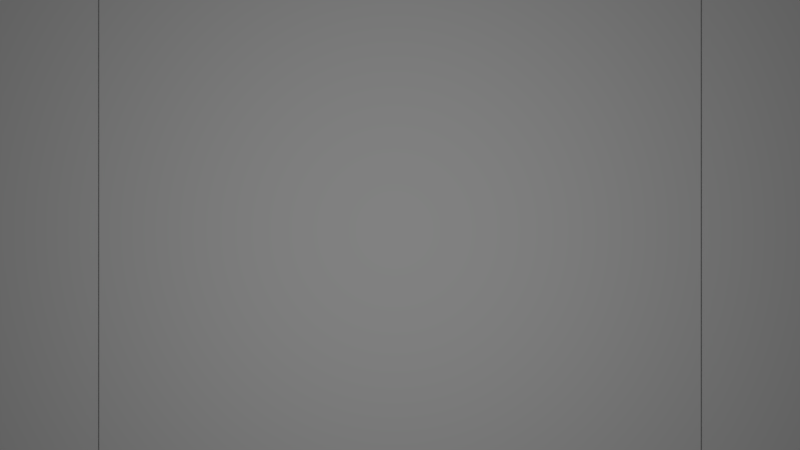 # Source: hackers.blend  (saved by Blender 2.79.0; exported with 4.5.12 LTS)
import bpy
from mathutils import Matrix  # noqa: F401  (used for matrix-valued properties, if any)

bpy.ops.wm.read_factory_settings(use_empty=True)
scene = bpy.context.scene
scene.name = 'Scene'

# ---- collections
col_collection_1 = bpy.data.collections.new('Collection 1'); scene.collection.children.link(col_collection_1)

# ---- materials (node trees are filled in below, after node groups)
mat_ni = bpy.data.materials.new('ni')
mat_ni.alpha_threshold = 0.0
mat_ni.use_transparent_shadow = False
mat_ni.preview_render_type = 'FLAT'
mat_ni.roughness = 0.5
mat_ni.specular_intensity = 0.0
mat_nikon_logo = bpy.data.materials.new('nikon_logo')
mat_nikon_logo.alpha_threshold = 0.0
mat_nikon_logo.use_transparent_shadow = False
mat_nikon_logo.preview_render_type = 'CUBE'
mat_nikon_logo.roughness = 0.5
mat_nikon_logo.specular_intensity = 0.0
mat_material_003 = bpy.data.materials.new('Material.003')
mat_material_003.alpha_threshold = 0.0
mat_material_003.use_transparent_shadow = False
mat_material_003.diffuse_color = (1.0, 1.0, 1.0, 1.0)
mat_material_003.roughness = 0.5
mat_bg = bpy.data.materials.new('BG')
mat_bg.alpha_threshold = 0.0
mat_bg.use_transparent_shadow = False
mat_bg.preview_render_type = 'CUBE'
mat_bg.diffuse_color = (1.0, 1.0, 1.0, 1.0)
mat_bg.roughness = 0.5
mat_bg.specular_intensity = 0.0
mat_nikon = bpy.data.materials.new('nikon')
mat_nikon.alpha_threshold = 0.0
mat_nikon.use_transparent_shadow = False
mat_nikon.preview_render_type = 'CUBE'
mat_nikon.roughness = 0.5
mat_nikon.specular_intensity = 0.0

# ---- material node trees

# ---- world
world_world = bpy.data.worlds.new('World'); scene.world = world_world
world_world.color = (0.05088, 0.05088, 0.05088)
world_world.use_sun_shadow = False
world_world.sun_shadow_jitter_overblur = 0.0
world_world.cycles.sampling_method = 'MANUAL'

# ---- cameras
cam_camera = bpy.data.cameras.new('Camera')
cam_camera.type = 'ORTHO'
cam_camera.passepartout_alpha = 0.7385
cam_camera.clip_end = 100.0
cam_camera.lens = 35.0
cam_camera.sensor_width = 32.0
cam_camera.sensor_height = 18.0
cam_camera.ortho_scale = 7.314
cam_camera.display_size = 0.16
cam_camera.dof.focus_distance = 0.0
cam_camera.dof.aperture_fstop = 128.0

# ---- lights
light_area = bpy.data.lights.new('Area', 'AREA')
light_area.transmission_factor = 0.0
light_area.energy = 78.54
light_area.shadow_buffer_clip_start = 0.5
light_area.shadow_soft_size = 0.1
light_area.shadow_maximum_resolution = 0.006
light_area.use_absolute_resolution = True
light_area.size = 0.1
light_area.size_y = 0.1

# ---- meshes
me_ni = bpy.data.meshes.new('ni')
me_ni.from_pydata([(-0.4979, -0.5, 0.0), (0.4979, -0.5, 0.0), (-0.4979, 0.5, 0.0), (0.4979, 0.5, 0.0)], [], [(0, 1, 3, 2)])
_uv = me_ni.uv_layers.new(name='UVMap')
_uv.uv.foreach_set('vector', [0.0, 0.0, 1.0, 0.0, 1.0, 1.0, 0.0, 1.0])
me_ni.materials.append(mat_ni)
me_ni.use_remesh_preserve_volume = False
me_ni.use_remesh_preserve_attributes = False
me_ni.use_mirror_vertex_groups = False
me_ni.update()
me_nikon_logo = bpy.data.meshes.new('nikon_logo')
me_nikon_logo.from_pydata([(-0.5, -0.5, 0.0), (0.5, -0.5, 0.0), (-0.5, 0.5, 0.0), (0.5, 0.5, 0.0)], [], [(0, 1, 3, 2)])
_uv = me_nikon_logo.uv_layers.new(name='UVMap')
_uv.uv.foreach_set('vector', [0.0, 0.0, 1.0, 0.0, 1.0, 1.0, 0.0, 1.0])
me_nikon_logo.materials.append(mat_nikon_logo)
me_nikon_logo.use_remesh_preserve_volume = False
me_nikon_logo.use_remesh_preserve_attributes = False
me_nikon_logo.use_mirror_vertex_groups = False
me_nikon_logo.update()
me_plane_003 = bpy.data.meshes.new('Plane.003')
me_plane_003.from_pydata([(-1.0, -1.0, 0.0), (1.0, -1.0, 0.0), (-1.0, 1.0, 0.0), (1.0, 1.0, 0.0)], [], [(0, 1, 3, 2)])
me_plane_003.materials.append(mat_material_003)
me_plane_003.use_remesh_preserve_volume = False
me_plane_003.use_remesh_preserve_attributes = False
me_plane_003.use_mirror_vertex_groups = False
me_plane_003.update()
me_plane_002 = bpy.data.meshes.new('Plane.002')
me_plane_002.from_pydata([(-1.0, -1.0, 0.0), (1.0, -1.0, 0.0), (-1.0, 1.0, 0.0), (1.0, 1.0, 0.0)], [], [(0, 1, 3, 2)])
me_plane_002.materials.append(mat_bg)
me_plane_002.use_remesh_preserve_volume = False
me_plane_002.use_remesh_preserve_attributes = False
me_plane_002.use_mirror_vertex_groups = False
me_plane_002.update()
me_nikon = bpy.data.meshes.new('nikon')
me_nikon.from_pydata([(-0.5005, -0.5, 0.0), (0.5005, -0.5, 0.0), (-0.5005, 0.5, 0.0), (0.5005, 0.5, 0.0)], [], [(0, 1, 3, 2)])
_uv = me_nikon.uv_layers.new(name='UVMap')
_uv.uv.foreach_set('vector', [0.0, 0.0, 1.0, 0.0, 1.0, 1.0, 0.0, 1.0])
me_nikon.materials.append(mat_nikon)
me_nikon.use_remesh_preserve_volume = False
me_nikon.use_remesh_preserve_attributes = False
me_nikon.use_mirror_vertex_groups = False
me_nikon.update()

# ---- objects
ob_ni = bpy.data.objects.new('ni', me_ni)
ob_nikon_logo = bpy.data.objects.new('nikon_logo', me_nikon_logo)
ob_plane_001 = bpy.data.objects.new('Plane.001', me_plane_003)
ob_area = bpy.data.objects.new('Area', light_area)
ob_bg = bpy.data.objects.new('BG', me_plane_002)
ob_nikon = bpy.data.objects.new('nikon', me_nikon)
ob_camera = bpy.data.objects.new('Camera', cam_camera)

# ---- transforms, parenting, visibility, modifiers, constraints
ob_ni.location = (2.773, 1.145, 1.971)
ob_ni.hide_viewport = True
ob_ni.hide_render = True
ob_ni.lineart.crease_threshold = 0.0
ob_nikon_logo.location = (0.0, 0.0, 0.02)
ob_nikon_logo.scale = (5.5, 5.5, 5.5)
ob_nikon_logo.lineart.crease_threshold = 0.0
ob_plane_001.location = (-0.3758, -6.914, 0.4005)
ob_plane_001.scale = (3.454, 1.114, 0.0)
ob_plane_001.lineart.crease_threshold = 0.0
ob_area.location = (-0.04978, -0.04271, 5.99)
ob_area.scale = (1.893, 1.893, 1.893)
ob_area.lineart.crease_threshold = 0.0
ob_bg.location = (-0.009749, -0.01265, -1.739)
ob_bg.scale = (4.267, 2.557, 0.1366)
ob_bg.lineart.crease_threshold = 0.0
ob_nikon.location = (0.0, 0.0, 0.0)
ob_nikon.scale = (8.563, 8.563, 8.563)
ob_nikon.lineart.crease_threshold = 0.0
ob_camera.location = (0.0, 0.0, 5.203)
ob_camera.lock_rotations_4d = False
ob_camera.empty_display_type = 'ARROWS'
ob_camera.color = (0.0, 0.0, 0.0, 0.0)
ob_camera.display_type = 'WIRE'
ob_camera.lineart.crease_threshold = 0.0

# ---- collection membership
col_collection_1.objects.link(ob_ni)
col_collection_1.objects.link(ob_nikon_logo)
col_collection_1.objects.link(ob_plane_001)
col_collection_1.objects.link(ob_area)
col_collection_1.objects.link(ob_bg)
col_collection_1.objects.link(ob_nikon)
col_collection_1.objects.link(ob_camera)

# ---- scene / render settings (as saved in the file)
scene.camera = ob_camera
scene.frame_start = 1; scene.frame_end = 400; scene.frame_set(234)
scene.render.engine = 'BLENDER_EEVEE_NEXT'
scene.render.image_settings.file_format = 'FFMPEG'
scene.render.resolution_percentage = 34
scene.render.fps = 50
scene.render.dither_intensity = 0.0
scene.render.use_border = True
scene.cycles.use_denoising = False
scene.cycles.samples = 128
scene.cycles.sampling_pattern = 'TABULATED_SOBOL'
scene.cycles.use_adaptive_sampling = False
scene.cycles.use_light_tree = False
scene.cycles.blur_glossy = 0.0
scene.cycles.sample_clamp_indirect = 0.0
scene.view_settings.view_transform = 'Standard'
bpy.context.view_layer.update()
